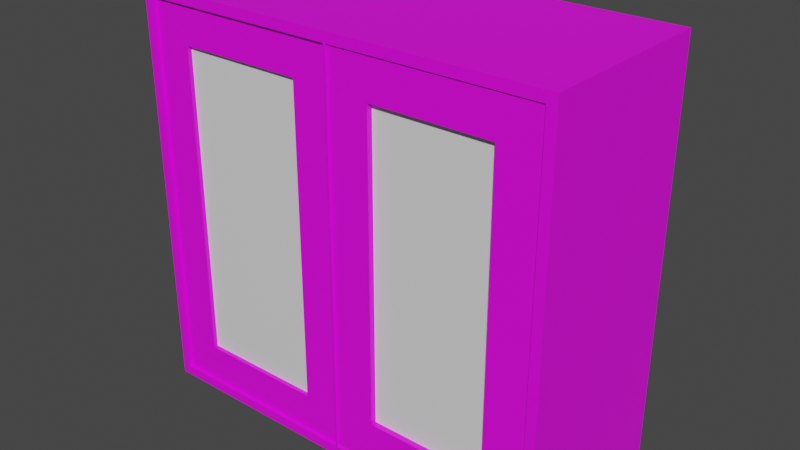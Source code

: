 # Source: ColinCloset.blend  (saved by Blender 2.83.19; exported with 4.5.12 LTS)
import bpy
from mathutils import Matrix  # noqa: F401  (used for matrix-valued properties, if any)

bpy.ops.wm.read_factory_settings(use_empty=True)
scene = bpy.context.scene
scene.name = 'Scene'

# ---- collections
col_colincloset = bpy.data.collections.new('ColinCloset'); scene.collection.children.link(col_colincloset)

# ---- images (referenced by path relative to the original .blend; pixels are not part of the script)
import os
ASSET_DIR = os.environ.get("B2B_ASSET_DIR", "")  # directory of the original .blend (textures are referenced by path, not embedded)
HERE = os.path.dirname(os.path.abspath(__file__))  # packed textures are extracted next to this script under _unpacked/

def load_image(name, relpath, width, height, colorspace="sRGB"):
    """Load a texture the original file referenced (path relative to the .blend, or extracted next to this script)."""
    p = next((c for c in (os.path.join(HERE, relpath), os.path.join(ASSET_DIR, relpath)) if relpath and os.path.exists(c)), "")
    if p:
        img = bpy.data.images.load(p, check_existing=True)
        img.name = name
    else:  # same state as the original file: an image datablock whose file is absent (Cycles renders it pink)
        img = bpy.data.images.new(name, width, height)
        img.source = "FILE"
        img.filepath = "//" + (relpath or name)
    img.colorspace_settings.name = colorspace
    return img
img_colincloset_png = load_image('ColinCloset.png', 'ColinCloset.png', 1024, 1024, 'sRGB')

# ---- materials (node trees are filled in below, after node groups)
mat_colincloset = bpy.data.materials.new('ColinCloset')
mat_mirror = bpy.data.materials.new('Mirror')

# ---- material node trees
mat_colincloset.use_nodes = True; mat_colincloset.node_tree.nodes.clear()
_N = mat_colincloset.node_tree.nodes; _L = mat_colincloset.node_tree.links
n0 = _N.new('ShaderNodeBsdfPrincipled'); n0.name = 'Principled BSDF'; n0.location = (10, 300)
n0.distribution = 'GGX'
n0.subsurface_method = 'BURLEY'
n0.inputs[3].default_value = 1.45
n0.inputs[27].default_value = (0.0, 0.0, 0.0, 1.0)
n0.inputs[28].default_value = 1.0
n1 = _N.new('ShaderNodeOutputMaterial'); n1.name = 'Material Output'; n1.location = (300, 300)
n2 = _N.new('ShaderNodeTexImage'); n2.name = 'Image Texture'; n2.location = (-280, 275)
n2.image = img_colincloset_png
_L.new(n0.outputs[0], n1.inputs[0])
_L.new(n2.outputs[0], n0.inputs[0])
n1.is_active_output = True
mat_mirror.use_nodes = True; mat_mirror.node_tree.nodes.clear()
_N = mat_mirror.node_tree.nodes; _L = mat_mirror.node_tree.links
n0 = _N.new('ShaderNodeBsdfPrincipled'); n0.name = 'Principled BSDF'; n0.location = (10, 300)
n0.distribution = 'GGX'
n0.subsurface_method = 'BURLEY'
n0.inputs[3].default_value = 1.45
n0.inputs[27].default_value = (0.0, 0.0, 0.0, 1.0)
n0.inputs[28].default_value = 1.0
n1 = _N.new('ShaderNodeOutputMaterial'); n1.name = 'Material Output'; n1.location = (300, 300)
_L.new(n0.outputs[0], n1.inputs[0])
n1.is_active_output = True

# ---- world
world_world = bpy.data.worlds.new('World'); scene.world = world_world
world_world.use_nodes = True; world_world.node_tree.nodes.clear()
_N = world_world.node_tree.nodes; _L = world_world.node_tree.links
n0 = _N.new('ShaderNodeOutputWorld'); n0.name = 'World Output'; n0.location = (300, 300)
n1 = _N.new('ShaderNodeBackground'); n1.name = 'Background'; n1.location = (10, 300)
n1.inputs[0].default_value = (0.05088, 0.05088, 0.05088, 1.0)
_L.new(n1.outputs[0], n0.inputs[0])
n0.is_active_output = True
world_world.color = (0.05088, 0.05088, 0.05088)
world_world.use_sun_shadow = False
world_world.sun_shadow_jitter_overblur = 0.0

# ---- meshes
me_cube_061 = bpy.data.meshes.new('Cube.061')
me_cube_061.from_pydata([(-2.54, -0.4739, -0.9221), (-2.54, -0.4739, 2.132), (-2.617, 1.0, -1.0), (-2.617, 1.0, 2.21), (0.6689, -0.4739, -0.9221), (0.6689, -0.4739, 2.132), (0.7467, 1.0, -1.0), (0.7467, 1.0, 2.21), (-2.617, -0.4739, -1.0), (-2.617, -0.4739, 2.21), (0.7467, -0.4739, 2.21), (0.7467, -0.4739, -1.0), (-0.9353, 1.0, -1.0), (-0.9353, 1.0, 2.21), (-0.9353, -0.4739, -1.0), (-0.9353, -0.4739, 2.21), (-0.9353, -0.4739, -0.9221), (-0.9353, -0.4739, 2.132), (-2.244, -0.4484, -0.6264), (-2.244, -0.4484, 1.836), (-1.231, -0.4484, 1.836), (-1.231, -0.4484, -0.6264), (0.3487, -0.4601, 1.823), (0.3487, -0.4601, -0.5705), (-0.5953, -0.4601, -0.5705), (-0.5953, -0.4601, 1.823), (-0.9167, -0.477, 2.132), (-0.9167, -0.477, -0.9221), (-0.9141, -0.461, 2.149), (-0.9141, -0.461, -0.9054), (0.6788, -0.4601, 2.154), (0.6788, -0.4601, -0.9006), (-0.9254, -0.4601, -0.9006), (-0.9254, -0.4601, 2.154), (-2.54, -0.4484, -0.9221), (-2.54, -0.4484, 2.132), (-0.9353, -0.4484, 2.132), (-0.9353, -0.4484, -0.9221), (-2.244, -0.3914, -0.6264), (-2.244, -0.3914, 1.836), (-1.231, -0.3914, 1.836), (-1.231, -0.3914, -0.6264), (0.3487, -0.3921, 1.823), (0.3487, -0.3921, -0.5705), (-0.5953, -0.3921, -0.5705), (-0.5953, -0.3921, 1.823)], [], [(8, 2, 3, 9), (12, 13, 7, 6), (6, 7, 10, 11), (1, 0, 34, 35), (12, 6, 11, 14), (13, 3, 9, 15), (0, 1, 9, 8), (5, 4, 11, 10), (16, 0, 8, 14), (17, 5, 10, 15), (1, 17, 15, 9), (4, 16, 14, 11), (7, 13, 15, 10), (2, 12, 14, 8), (16, 4, 31, 32), (2, 3, 13, 12), (21, 20, 40, 41), (16, 17, 36, 37), (17, 1, 35, 36), (0, 16, 37, 34), (22, 25, 45, 42), (5, 17, 33, 30), (16, 32, 29, 27), (4, 5, 30, 31), (26, 27, 29, 28), (32, 33, 28, 29), (17, 16, 27, 26), (33, 17, 26, 28), (22, 23, 31, 30), (23, 24, 32, 31), (25, 22, 30, 33), (24, 25, 33, 32), (18, 19, 35, 34), (19, 20, 36, 35), (21, 18, 34, 37), (20, 21, 37, 36), (20, 19, 39, 40), (18, 21, 41, 38), (19, 18, 38, 39), (23, 22, 42, 43), (25, 24, 44, 45), (24, 23, 43, 44)])
_uv = me_cube_061.uv_layers.new(name='UVMap')
_uv.uv.foreach_set('vector', [0.375, 0.0, 0.375, 0.25, 0.625, 0.25, 0.625, 0.0, 0.375, 0.375, 0.625, 0.375, 0.625, 0.5, 0.375, 0.5, 0.375, 0.5, 0.625, 0.5, 0.625, 0.75, 0.375, 0.75, 0.6189, 0.9942, 0.3811, 0.9942, 0.3811, 0.9942, 0.6189, 0.9942, 0.25, 0.5, 0.375, 0.5, 0.375, 0.75, 0.25, 0.75, 5.377e-05, 0.5, 5.379e-05, 5.373e-05, 0.2888, 5.373e-05, 0.2888, 0.5, 0.3811, 0.9942, 0.6189, 0.9942, 0.625, 1.0, 0.375, 1.0, 0.6189, 0.7558, 0.3811, 0.7558, 0.375, 0.75, 0.625, 0.75, 0.3811, 0.875, 0.3811, 0.9942, 0.375, 1.0, 0.375, 0.875, 0.6189, 0.875, 0.6189, 0.7558, 0.625, 0.75, 0.625, 0.875, 0.6189, 0.9942, 0.6189, 0.875, 0.625, 0.875, 0.625, 1.0, 0.3811, 0.7558, 0.3811, 0.875, 0.375, 0.875, 0.375, 0.75, 5.373e-05, 0.9999, 5.377e-05, 0.5, 0.2888, 0.5, 0.2888, 0.9999, 0.125, 0.5, 0.25, 0.5, 0.25, 0.75, 0.125, 0.75, 0.3811, 0.875, 0.3811, 0.7558, 0.3811, 0.7558, 0.3811, 0.875, 0.375, 0.25, 0.625, 0.25, 0.625, 0.375, 0.375, 0.375, 0.7913, 0.7334, 0.9581, 0.7334, 0.9581, 0.7334, 0.7913, 0.7334, 0.3811, 0.875, 0.6189, 0.875, 0.6189, 0.875, 0.3811, 0.875, 0.6189, 0.875, 0.6189, 0.9942, 0.6189, 0.9942, 0.6189, 0.875, 0.3811, 0.9942, 0.3811, 0.875, 0.3811, 0.875, 0.3811, 0.9942, 0.9445, 0.6891, 0.9445, 0.7311, 0.9445, 0.7311, 0.9445, 0.6891, 0.6189, 0.7558, 0.6189, 0.875, 0.6189, 0.875, 0.6189, 0.7558, 0.3811, 0.875, 0.3811, 0.875, 0.3811, 0.875, 0.3811, 0.875, 0.3811, 0.7558, 0.6189, 0.7558, 0.6189, 0.7558, 0.3811, 0.7558, 0.6189, 0.875, 0.3811, 0.875, 0.3811, 0.875, 0.6189, 0.875, 0.8173, 0.7459, 0.9599, 0.7459, 0.9599, 0.7459, 0.8173, 0.7459, 0.6189, 0.875, 0.3811, 0.875, 0.3811, 0.875, 0.6189, 0.875, 0.6189, 0.875, 0.6189, 0.875, 0.6189, 0.875, 0.6189, 0.875, 0.9445, 0.6891, 0.8327, 0.6891, 0.8173, 0.6744, 0.9599, 0.6744, 0.8327, 0.6891, 0.8327, 0.7311, 0.8173, 0.7459, 0.8173, 0.6744, 0.9445, 0.7311, 0.9445, 0.6891, 0.9599, 0.6744, 0.9599, 0.7459, 0.8327, 0.7311, 0.9445, 0.7311, 0.9599, 0.7459, 0.8173, 0.7459, 0.7913, 0.7989, 0.9581, 0.7989, 0.9782, 0.818, 0.7712, 0.818, 0.9581, 0.7989, 0.9581, 0.7334, 0.9782, 0.7143, 0.9782, 0.818, 0.7913, 0.7334, 0.7913, 0.7989, 0.7712, 0.818, 0.7712, 0.7143, 0.9581, 0.7334, 0.7913, 0.7334, 0.7712, 0.7143, 0.9782, 0.7143, 0.9581, 0.7334, 0.9581, 0.7989, 0.9581, 0.7989, 0.9581, 0.7334, 0.7913, 0.7989, 0.7913, 0.7334, 0.7913, 0.7334, 0.7913, 0.7989, 0.9581, 0.7989, 0.7913, 0.7989, 0.7913, 0.7989, 0.9581, 0.7989, 0.8327, 0.6891, 0.9445, 0.6891, 0.9445, 0.6891, 0.8327, 0.6891, 0.9445, 0.7311, 0.8327, 0.7311, 0.8327, 0.7311, 0.9445, 0.7311, 0.8327, 0.7311, 0.8327, 0.6891, 0.8327, 0.6891, 0.8327, 0.7311])
me_cube_061.materials.append(mat_colincloset)
me_cube_061.use_remesh_fix_poles = True
me_cube_061.use_remesh_preserve_attributes = False
me_cube_061.use_mirror_vertex_groups = False
me_cube_061.update()
me_cube_062 = bpy.data.meshes.new('Cube.062')
me_cube_062.from_pydata([(-0.7373, 0.4945, -1.104), (-0.7373, 0.4945, 1.387), (-0.7373, 0.542, -1.104), (-0.7373, 0.542, 1.387), (1.919, 0.4945, -1.104), (1.919, 0.4945, 1.387), (1.919, 0.542, -1.104), (1.919, 0.542, 1.387), (0.3588, 0.542, -1.104), (0.3588, 0.542, 1.387), (0.3588, 0.4945, -1.104), (0.3588, 0.4945, 1.387), (0.8899, 0.542, 1.387), (0.8899, 0.4945, -1.104), (0.8899, 0.542, -1.104), (0.8899, 0.4945, 1.387)], [], [(0, 1, 3, 2), (14, 12, 7, 6), (6, 7, 5, 4), (10, 11, 1, 0), (14, 6, 4, 13), (9, 3, 1, 11), (2, 8, 10, 0), (2, 3, 9, 8), (4, 5, 15, 13), (7, 12, 15, 5)])
_uv = me_cube_062.uv_layers.new(name='UVMap')
_uv.uv.foreach_set('vector', [0.375, 0.0, 0.625, 0.0, 0.625, 0.25, 0.375, 0.25, 0.375, 0.4031, 0.625, 0.4031, 0.625, 0.5, 0.375, 0.5, 0.375, 0.5, 0.625, 0.5, 0.625, 0.75, 0.375, 0.75, 0.375, 0.8968, 0.625, 0.8968, 0.625, 1.0, 0.375, 1.0, 0.2781, 0.5, 0.375, 0.5, 0.375, 0.75, 0.2781, 0.75, 0.7718, 0.5, 0.875, 0.5, 0.875, 0.75, 0.7718, 0.75, 0.125, 0.5, 0.2282, 0.5, 0.2282, 0.75, 0.125, 0.75, 0.375, 0.25, 0.625, 0.25, 0.625, 0.3532, 0.375, 0.3532, 0.375, 0.75, 0.625, 0.75, 0.625, 0.8469, 0.375, 0.8469, 0.625, 0.5, 0.7219, 0.5, 0.7219, 0.75, 0.625, 0.75])
me_cube_062.materials.append(mat_mirror)
me_cube_062.use_remesh_fix_poles = True
me_cube_062.use_remesh_preserve_attributes = False
me_cube_062.use_mirror_vertex_groups = False
me_cube_062.update()

# ---- objects
ob_closet = bpy.data.objects.new('Closet', me_cube_061)
ob_mirror = bpy.data.objects.new('Mirror', me_cube_062)

# ---- transforms, parenting, visibility, modifiers, constraints
ob_closet.location = (5.752, -10.73, 2.454)
ob_closet.lineart.crease_threshold = 0.0
ob_mirror.location = (4.216, -11.64, 2.904)
ob_mirror.lineart.crease_threshold = 0.0

# ---- collection membership
col_colincloset.objects.link(ob_closet)
col_colincloset.objects.link(ob_mirror)

# ---- scene / render settings (as saved in the file)
scene.frame_start = 1; scene.frame_end = 250; scene.frame_set(78)
scene.render.engine = 'CYCLES'
scene.render.fps = 30
scene.cycles.use_denoising = False
scene.cycles.samples = 128
scene.cycles.sampling_pattern = 'TABULATED_SOBOL'
scene.cycles.use_adaptive_sampling = False
scene.cycles.use_light_tree = False
scene.view_settings.view_transform = 'Filmic'
bpy.context.view_layer.update()

# ---- added for rendering (the .blend has no active camera and no usable light): camera, sun
cam_auto = bpy.data.cameras.new('AutoCamera')
cam_auto.lens = 50.0
cam_auto.sensor_width = 36.0
cam_auto.clip_end = 1000.0
ob_auto_camera = bpy.data.objects.new('AutoCamera', cam_auto)
scene.collection.objects.link(ob_auto_camera)
ob_auto_camera.location = (9.33081, -15.8876, 6.67018)
ob_auto_camera.rotation_euler = (1.09748, -7.21219e-08, 0.694738)
scene.camera = ob_auto_camera
light_auto_sun = bpy.data.lights.new('AutoSun', 'SUN')
light_auto_sun.energy = 3.0
light_auto_sun.angle = 0.0523599
ob_auto_sun = bpy.data.objects.new('AutoSun', light_auto_sun)
scene.collection.objects.link(ob_auto_sun)
ob_auto_sun.rotation_euler = (0.872665, 0.174533, 0.523599)
bpy.context.view_layer.update()
